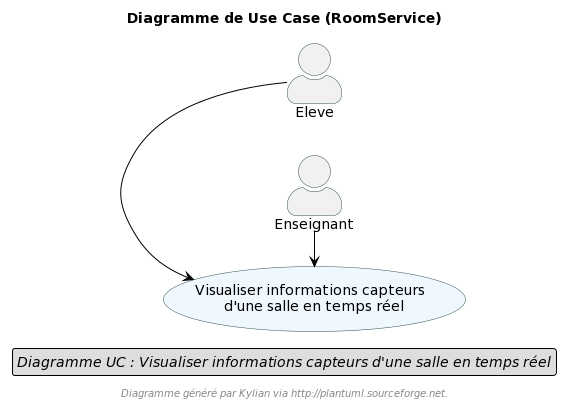

The diagram above was rendered by PlantUML. Its source (embedded in the PNG):
@startuml
hide circle
hide empty members
hide empty methods

skinparam classAttributeIconSize 0
skinparam package {
	BackgroundColor empty
	BorderColor DarkSlateGray
	ArrowColor Black
	FontColor Black
	FontSize 12
	FontName Helvetica
}
skinparam roundcorner 5

skinparam class {
	BackgroundColor AliceBlue
	BorderColor DarkSlateGray
	ArrowColor Black
	FontColor Black
	FontSize 12
	FontName Helvetica
}

skinparam enum {
  	BackgroundColor LightGreen
}

skinparam arrow {
    MessageAlign center
}


skinparam actorStyle awesome
left to right direction

skinparam usecase {
	BackgroundColor AliceBlue
	BorderColor DarkSlateGray
}

skinparam actor {
	BorderColor DarkSlateGray
	
}

skinparam agent {
	BorderColor DarkSlateGray
}

title Diagramme de Use Case (RoomService)
legend center
   <i>Diagramme UC : Visualiser informations capteurs d'une salle en temps réel</i>
 endlegend
center footer <i>Diagramme généré par Kylian via http://plantuml.sourceforge.net.</i>


usecase (Visualiser informations capteurs \n d'une salle en temps réel) as visualiser



actor "Eleve" as u
actor "Enseignant" as e


u ->  visualiser
e ->  visualiser
@enduml